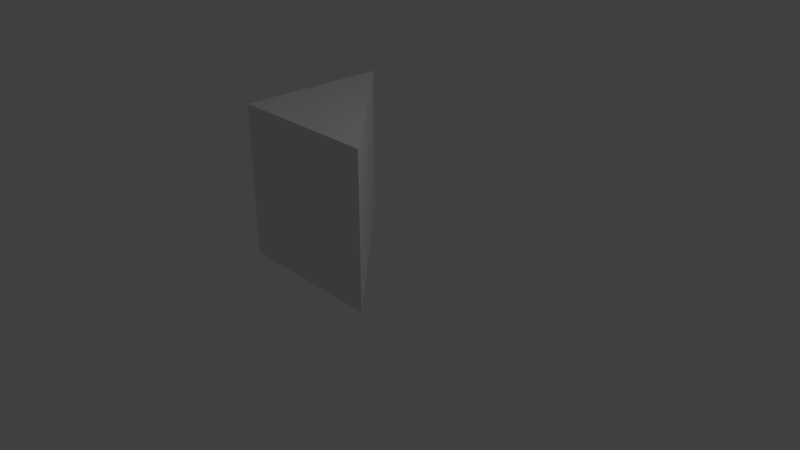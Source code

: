 # Source: Taverne.blend  (saved by Blender 2.79.0; exported with 4.5.12 LTS)
import bpy
from mathutils import Matrix  # noqa: F401  (used for matrix-valued properties, if any)

bpy.ops.wm.read_factory_settings(use_empty=True)
scene = bpy.context.scene
scene.name = 'Scene'

# ---- collections
col_collection_1 = bpy.data.collections.new('Collection 1'); scene.collection.children.link(col_collection_1)

# ---- materials (node trees are filled in below, after node groups)
mat_material = bpy.data.materials.new('Material')
mat_material.alpha_threshold = 0.0
mat_material.use_transparent_shadow = False
mat_material.roughness = 0.5
mat_material.line_color = (0.0, 0.0, 0.0, 1.0)

# ---- material node trees

# ---- world
world_world = bpy.data.worlds.new('World'); scene.world = world_world
world_world.color = (0.05088, 0.05088, 0.05088)
world_world.use_sun_shadow = False
world_world.sun_shadow_jitter_overblur = 0.0
world_world.cycles.sampling_method = 'MANUAL'

# ---- cameras
cam_camera = bpy.data.cameras.new('Camera')
cam_camera.clip_end = 100.0
cam_camera.lens = 35.0
cam_camera.sensor_width = 32.0
cam_camera.sensor_height = 18.0
cam_camera.ortho_scale = 7.314
cam_camera.dof.focus_distance = 0.0
cam_camera.dof.aperture_fstop = 128.0

# ---- lights
light_lamp = bpy.data.lights.new('Lamp', 'POINT')
light_lamp.transmission_factor = 0.0
light_lamp.cutoff_distance = 30.0
light_lamp.energy = 100.0
light_lamp.shadow_buffer_clip_start = 1.001
light_lamp.shadow_soft_size = 0.1
light_lamp.shadow_maximum_resolution = 0.006
light_lamp.use_absolute_resolution = True

# ---- meshes
me_cube = bpy.data.meshes.new('Cube')
me_cube.from_pydata([(1.0, -1.0, -1.0), (-1.0, -1.0, -1.0), (-1.0, 1.0, -1.0), (1.0, -1.0, 1.0), (-1.0, -1.0, 1.0), (-1.0, 1.0, 1.0)], [], [(5, 4, 3), (2, 0, 1), (2, 5, 3, 0), (0, 3, 4, 1), (1, 4, 5, 2)])
me_cube.materials.append(mat_material)
me_cube.use_remesh_preserve_volume = False
me_cube.use_remesh_preserve_attributes = False
me_cube.use_mirror_vertex_groups = False
me_cube.update()

# ---- objects
ob_cube = bpy.data.objects.new('Cube', me_cube)
ob_lamp = bpy.data.objects.new('Lamp', light_lamp)
ob_camera = bpy.data.objects.new('Camera', cam_camera)

# ---- transforms, parenting, visibility, modifiers, constraints
ob_cube.location = (0.0, 0.0, 1.0)
ob_cube.lock_rotations_4d = False
ob_cube.empty_display_type = 'ARROWS'
ob_cube.lineart.crease_threshold = 0.0
ob_lamp.location = (4.076, 1.005, 5.904)
ob_lamp.rotation_euler = (0.6503, 0.05522, 1.866)
ob_lamp.lock_rotations_4d = False
ob_lamp.empty_display_type = 'ARROWS'
ob_lamp.color = (0.0, 0.0, 0.0, 0.0)
ob_lamp.lineart.crease_threshold = 0.0
ob_camera.location = (7.481, -6.508, 5.344)
ob_camera.rotation_euler = (1.109, 0.0, 0.8149)
ob_camera.lock_rotations_4d = False
ob_camera.empty_display_type = 'ARROWS'
ob_camera.color = (0.0, 0.0, 0.0, 0.0)
ob_camera.display_type = 'WIRE'
ob_camera.lineart.crease_threshold = 0.0

# ---- collection membership
col_collection_1.objects.link(ob_cube)
col_collection_1.objects.link(ob_lamp)
col_collection_1.objects.link(ob_camera)

# ---- scene / render settings (as saved in the file)
scene.camera = ob_camera
scene.frame_start = 1; scene.frame_end = 250; scene.frame_set(1)
scene.render.engine = 'BLENDER_EEVEE_NEXT'
scene.render.resolution_percentage = 50
scene.render.dither_intensity = 0.0
scene.cycles.use_denoising = False
scene.cycles.samples = 128
scene.cycles.sampling_pattern = 'TABULATED_SOBOL'
scene.cycles.use_adaptive_sampling = False
scene.cycles.use_light_tree = False
scene.cycles.blur_glossy = 0.0
scene.cycles.sample_clamp_indirect = 0.0
scene.view_settings.view_transform = 'Standard'
bpy.context.view_layer.update()
